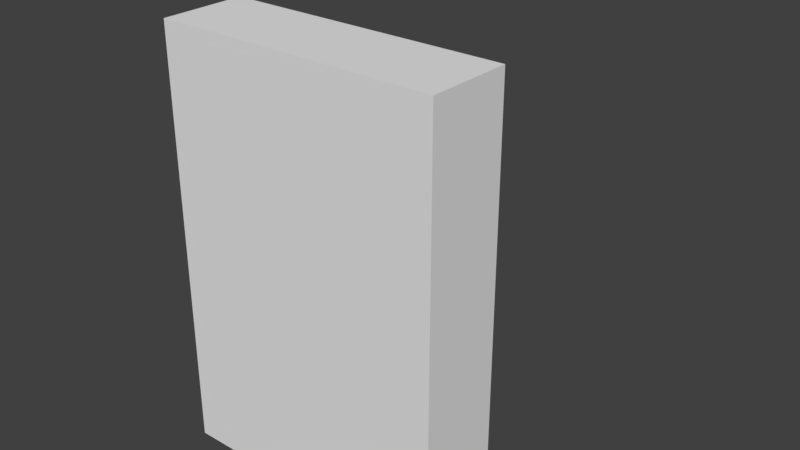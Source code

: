 # Source: gravestones.blend  (saved by Blender 2.79.6; exported with 4.5.12 LTS)
import bpy
from mathutils import Matrix  # noqa: F401  (used for matrix-valued properties, if any)

bpy.ops.wm.read_factory_settings(use_empty=True)
scene = bpy.context.scene
scene.name = 'Scene'

# ---- collections
col_collection_1 = bpy.data.collections.new('Collection 1'); scene.collection.children.link(col_collection_1)
col_collection_2 = bpy.data.collections.new('Collection 2'); scene.collection.children.link(col_collection_2)
col_collection_2.hide_render = True
col_collection_2.hide_viewport = True

# ---- world
world_world = bpy.data.worlds.new('World'); scene.world = world_world
world_world.color = (0.05088, 0.05088, 0.05088)
world_world.use_sun_shadow = False
world_world.sun_shadow_jitter_overblur = 0.0

# ---- meshes
me_cube_006 = bpy.data.meshes.new('Cube.006')
me_cube_006.from_pydata([(-0.3125, -0.125, -0.1875), (-0.3125, -0.125, 0.75), (-0.3125, 0.0625, -0.1875), (-0.3125, 0.0625, 0.75), (0.3125, -0.125, -0.1875), (0.3125, -0.125, 0.75), (0.3125, 0.0625, -0.1875), (0.3125, 0.0625, 0.75)], [], [(0, 1, 3, 2), (2, 3, 7, 6), (6, 7, 5, 4), (4, 5, 1, 0), (2, 6, 4, 0), (7, 3, 1, 5)])
me_cube_006.use_remesh_preserve_volume = False
me_cube_006.use_remesh_preserve_attributes = False
me_cube_006.use_mirror_vertex_groups = False
me_cube_006.update()
me_cube = bpy.data.meshes.new('Cube')
me_cube.from_pydata([(-0.5, -0.5, -0.5), (-0.5, -0.5, 0.5), (-0.5, 0.5, -0.5), (-0.5, 0.5, 0.5), (0.5, -0.5, -0.5), (0.5, -0.5, 0.5), (0.5, 0.5, -0.5), (0.5, 0.5, 0.5)], [], [(0, 1, 3, 2), (2, 3, 7, 6), (6, 7, 5, 4), (4, 5, 1, 0), (2, 6, 4, 0), (7, 3, 1, 5)])
me_cube.use_remesh_preserve_volume = False
me_cube.use_remesh_preserve_attributes = False
me_cube.use_mirror_vertex_groups = False
me_cube.update()
me_cube_005 = bpy.data.meshes.new('Cube.005')
me_cube_005.from_pydata([(-0.3125, -0.09375, -0.4688), (-0.3125, 0.09375, -0.4688), (0.3125, -0.09375, -0.4688), (0.3125, 0.09375, -0.4688), (-0.0625, 0.09375, -0.4688), (-0.0625, 0.09375, 0.4688), (-0.0625, -0.09375, -0.4688), (-0.0625, -0.09375, 0.4688), (0.0625, 0.09375, 0.4688), (0.0625, -0.09375, -0.4688), (0.0625, 0.09375, -0.4688), (0.0625, -0.09375, 0.4688), (-0.25, -0.09375, 0.2812), (-0.25, 0.09375, 0.2812), (0.25, 0.09375, 0.2812), (0.25, -0.09375, 0.2812), (-0.0625, -0.09375, 0.2812), (-0.0625, 0.09375, 0.2812), (0.0625, -0.09375, 0.2812), (0.0625, 0.09375, 0.2812), (-0.25, 0.09375, 0.1562), (0.25, 0.09375, 0.1562), (0.25, -0.09375, 0.1562), (-0.0625, -0.09375, 0.1562), (-0.0625, 0.09375, 0.1562), (0.0625, -0.09375, 0.1562), (0.0625, 0.09375, 0.1562), (-0.25, -0.09375, 0.1562), (-0.3125, 0.09375, -0.3438), (0.3125, 0.09375, -0.3438), (0.3125, -0.09375, -0.3438), (-0.0625, -0.09375, -0.09375), (-0.0625, 0.09375, -0.09375), (0.0625, -0.09375, -0.09375), (0.0625, 0.09375, -0.09375), (-0.3125, -0.09375, -0.3438)], [], [(10, 3, 2, 9), (8, 5, 7, 11), (1, 4, 6, 0), (18, 11, 7, 16), (4, 10, 9, 6), (17, 5, 8, 19), (24, 17, 19, 26), (22, 15, 18, 25), (20, 13, 17, 24), (25, 18, 16, 23), (23, 16, 12, 27), (21, 14, 15, 22), (26, 19, 14, 21), (27, 12, 13, 20), (33, 25, 23, 31), (32, 24, 26, 34), (4, 32, 34, 10), (2, 30, 33, 9), (1, 28, 32, 4), (9, 33, 31, 6), (6, 31, 35, 0), (3, 29, 30, 2), (10, 34, 29, 3), (0, 35, 28, 1), (30, 29, 34, 33), (28, 35, 31, 32), (33, 34, 26, 25), (31, 23, 24, 32), (26, 21, 22, 25), (20, 24, 23, 27), (13, 12, 16, 17), (15, 14, 19, 18), (8, 11, 18, 19), (7, 5, 17, 16)])
_uv = me_cube_005.uv_layers.new(name='UVMap')
_uv.uv.foreach_set('vector', [0.5625, 0.625, 0.8125, 0.625, 0.8125, 0.4375, 0.5625, 0.4375, 0.5625, 0.625, 0.4375, 0.625, 0.4375, 0.4375, 0.5625, 0.4375, 0.1875, 0.625, 0.4375, 0.625, 0.4375, 0.4375, 0.1875, 0.4375, 0.5625, 0.75, 0.5625, 0.9375, 0.4375, 0.9375, 0.4375, 0.75, 0.4375, 0.625, 0.5625, 0.625, 0.5625, 0.4375, 0.4375, 0.4375, 0.4375, 0.75, 0.4375, 0.9375, 0.5625, 0.9375, 0.5625, 0.75, 0.4375, 0.625, 0.4375, 0.75, 0.5625, 0.75, 0.5625, 0.625, 0.75, 0.625, 0.75, 0.75, 0.5625, 0.75, 0.5625, 0.625, 0.25, 0.625, 0.25, 0.75, 0.4375, 0.75, 0.4375, 0.625, 0.5625, 0.625, 0.5625, 0.75, 0.4375, 0.75, 0.4375, 0.625, 0.4375, 0.625, 0.4375, 0.75, 0.25, 0.75, 0.25, 0.625, 0.625, 0.625, 0.625, 0.75, 0.4375, 0.75, 0.4375, 0.625, 0.5625, 0.625, 0.5625, 0.75, 0.75, 0.75, 0.75, 0.625, 0.4375, 0.625, 0.4375, 0.75, 0.625, 0.75, 0.625, 0.625, 0.5625, 0.375, 0.5625, 0.625, 0.4375, 0.625, 0.4375, 0.375, 0.4375, 0.375, 0.4375, 0.625, 0.5625, 0.625, 0.5625, 0.375, 0.4375, 0.0, 0.4375, 0.375, 0.5625, 0.375, 0.5625, 0.0, 0.8125, 0.0, 0.8125, 0.125, 0.5625, 0.375, 0.5625, 0.0, 0.1875, 0.0, 0.1875, 0.125, 0.4375, 0.375, 0.4375, 0.0, 0.5625, 0.0, 0.5625, 0.375, 0.4375, 0.375, 0.4375, 0.0, 0.4375, 0.0, 0.4375, 0.375, 0.1875, 0.125, 0.1875, 0.0, 0.625, 0.0, 0.625, 0.125, 0.4375, 0.125, 0.4375, 0.0, 0.5625, 0.0, 0.5625, 0.375, 0.8125, 0.125, 0.8125, 0.0, 0.4375, 0.0, 0.4375, 0.125, 0.625, 0.125, 0.625, 0.0, 0.4375, 0.125, 0.625, 0.125, 0.625, 0.375, 0.4375, 0.375, 0.625, 0.125, 0.4375, 0.125, 0.4375, 0.375, 0.625, 0.375, 0.4375, 0.375, 0.625, 0.375, 0.625, 0.625, 0.4375, 0.625, 0.4375, 0.375, 0.4375, 0.625, 0.625, 0.625, 0.625, 0.375, 0.5625, 0.625, 0.75, 0.625, 0.75, 0.4375, 0.5625, 0.4375, 0.25, 0.625, 0.4375, 0.625, 0.4375, 0.4375, 0.25, 0.4375, 0.25, 0.625, 0.25, 0.4375, 0.4375, 0.4375, 0.4375, 0.625, 0.75, 0.4375, 0.75, 0.625, 0.5625, 0.625, 0.5625, 0.4375, 0.625, 0.9375, 0.4375, 0.9375, 0.4375, 0.75, 0.625, 0.75, 0.4375, 0.9375, 0.625, 0.9375, 0.625, 0.75, 0.4375, 0.75])
me_cube_005.use_remesh_preserve_volume = False
me_cube_005.use_remesh_preserve_attributes = False
me_cube_005.use_mirror_vertex_groups = False
me_cube_005.update()
me_cube_004 = bpy.data.meshes.new('Cube.004')
me_cube_004.from_pydata([(-0.375, -0.2188, -0.1875), (-0.375, -0.2188, 0.0625), (-0.375, 0.2188, -0.1875), (-0.375, 0.2188, 0.0625), (0.375, -0.2188, -0.1875), (0.375, -0.2188, 0.0625), (0.375, 0.2188, -0.1875), (0.375, 0.2188, 0.0625)], [], [(0, 1, 3, 2), (2, 3, 7, 6), (6, 7, 5, 4), (4, 5, 1, 0), (2, 6, 4, 0), (7, 3, 1, 5)])
_uv = me_cube_004.uv_layers.new(name='UVMap')
_uv.uv.foreach_set('vector', [0.125, 0.0, 0.125, 0.25, 0.5625, 0.25, 0.5625, 0.0, 0.125, 0.0, 0.125, 0.25, 0.875, 0.25, 0.875, 0.0, 0.5625, 0.0, 0.5625, 0.25, 0.125, 0.25, 0.125, 0.0, 0.875, 0.0, 0.875, 0.25, 0.125, 0.25, 0.125, 0.0, 0.125, 0.5625, 0.875, 0.5625, 0.875, 0.125, 0.125, 0.125, 0.875, 0.5625, 0.125, 0.5625, 0.125, 0.125, 0.875, 0.125])
me_cube_004.use_remesh_preserve_volume = False
me_cube_004.use_remesh_preserve_attributes = False
me_cube_004.use_mirror_vertex_groups = False
me_cube_004.update()
me_cube_003 = bpy.data.meshes.new('Cube.003')
me_cube_003.from_pydata([(-0.375, -0.2188, -0.1875), (-0.375, -0.2188, 0.1875), (-0.375, 0.2188, -0.1875), (-0.375, 0.2188, 0.0625), (0.375, -0.2188, -0.1875), (0.375, -0.2188, 0.1875), (0.375, 0.2188, -0.1875), (0.375, 0.2188, 0.0625)], [], [(0, 1, 3, 2), (2, 3, 7, 6), (6, 7, 5, 4), (4, 5, 1, 0), (2, 6, 4, 0), (7, 3, 1, 5)])
_uv = me_cube_003.uv_layers.new(name='UVMap')
_uv.uv.foreach_set('vector', [0.125, 0.0, 0.125, 0.375, 0.5625, 0.25, 0.5625, 0.0, 0.125, 0.0, 0.125, 0.25, 0.875, 0.25, 0.875, 0.0, 0.5625, 0.0, 0.5625, 0.25, 0.125, 0.375, 0.125, 0.0, 0.875, 0.0, 0.875, 0.375, 0.125, 0.375, 0.125, 0.0, 0.125, 0.5625, 0.875, 0.5625, 0.875, 0.125, 0.125, 0.125, 0.875, 0.5625, 0.125, 0.5625, 0.125, 0.125, 0.875, 0.125])
me_cube_003.use_remesh_preserve_volume = False
me_cube_003.use_remesh_preserve_attributes = False
me_cube_003.use_mirror_vertex_groups = False
me_cube_003.update()
me_cube_002 = bpy.data.meshes.new('Cube.002')
me_cube_002.from_pydata([(-0.375, -0.125, -0.5), (-0.375, -0.125, 0.3125), (-0.375, 0.125, -0.5), (-0.375, 0.125, 0.3125), (0.375, -0.125, -0.5), (0.375, -0.125, 0.3125), (0.375, 0.125, -0.5), (0.375, 0.125, 0.3125), (0.0, 0.125, -0.5), (0.0, 0.125, 0.4375), (0.0, -0.125, -0.5), (0.0, -0.125, 0.4375)], [], [(0, 1, 3, 2), (8, 9, 7, 6), (6, 7, 5, 4), (10, 11, 1, 0), (8, 6, 4, 10), (9, 3, 1, 11), (7, 9, 11, 5), (2, 8, 10, 0), (4, 5, 11, 10), (2, 3, 9, 8)])
_uv = me_cube_002.uv_layers.new(name='UVMap')
_uv.uv.foreach_set('vector', [0.375, 0.0, 0.375, 0.9375, 0.625, 0.9375, 0.625, 0.0, 0.5, 0.0, 0.5, 0.9375, 0.875, 0.8125, 0.875, 0.0, 0.625, 0.0, 0.625, 0.9375, 0.375, 0.9375, 0.375, 0.0, 0.5, 0.0, 0.5, 0.9375, 0.125, 0.8125, 0.125, 0.0, 0.5, 0.625, 0.875, 0.625, 0.875, 0.375, 0.5, 0.375, 0.5, 0.625, 0.125, 0.625, 0.125, 0.375, 0.5, 0.375, 0.875, 0.625, 0.5, 0.625, 0.5, 0.375, 0.875, 0.375, 0.125, 0.625, 0.5, 0.625, 0.5, 0.375, 0.125, 0.375, 0.875, 0.0, 0.875, 0.8125, 0.5, 0.9375, 0.5, 0.0, 0.125, 0.0, 0.125, 0.8125, 0.5, 0.9375, 0.5, 0.0])
me_cube_002.use_remesh_preserve_volume = False
me_cube_002.use_remesh_preserve_attributes = False
me_cube_002.use_mirror_vertex_groups = False
me_cube_002.update()
me_cube_000 = bpy.data.meshes.new('Cube.000')
me_cube_000.from_pydata([(-0.375, -0.125, -0.4688), (-0.375, -0.125, 0.4688), (-0.375, 0.125, -0.4688), (-0.375, 0.125, 0.4688), (0.375, -0.125, -0.4688), (0.375, -0.125, 0.4688), (0.375, 0.125, -0.4688), (0.375, 0.125, 0.4688)], [], [(0, 1, 3, 2), (2, 3, 7, 6), (6, 7, 5, 4), (4, 5, 1, 0), (2, 6, 4, 0), (7, 3, 1, 5)])
_uv = me_cube_000.uv_layers.new(name='UVMap')
_uv.uv.foreach_set('vector', [0.375, 0.0, 0.375, 0.9375, 0.625, 0.9375, 0.625, 0.0, 0.125, 0.0, 0.125, 0.9375, 0.875, 0.9375, 0.875, 0.0, 0.625, 0.0, 0.625, 0.9375, 0.375, 0.9375, 0.375, 0.0, 0.875, 0.0, 0.875, 0.9375, 0.125, 0.9375, 0.125, 0.0, 0.125, 0.625, 0.875, 0.625, 0.875, 0.375, 0.125, 0.375, 0.875, 0.625, 0.125, 0.625, 0.125, 0.375, 0.875, 0.375])
me_cube_000.use_remesh_preserve_volume = False
me_cube_000.use_remesh_preserve_attributes = False
me_cube_000.use_mirror_vertex_groups = False
me_cube_000.update()
me_cube_001 = bpy.data.meshes.new('Cube.001')
me_cube_001.from_pydata([(-0.125, -0.09375, -0.5), (-0.125, -0.09375, 0.0625), (-0.125, 0.09375, -0.5), (-0.125, 0.09375, 0.0625), (0.125, -0.09375, -0.5), (0.125, -0.09375, 0.0625), (0.125, 0.09375, -0.5), (0.125, 0.09375, 0.0625), (-0.125, -0.09375, 0.3125), (-0.125, 0.09375, 0.3125), (0.125, 0.09375, 0.3125), (0.125, -0.09375, 0.3125), (-0.125, -0.09375, 0.5), (-0.125, 0.09375, 0.5), (0.125, 0.09375, 0.5), (0.125, -0.09375, 0.5), (0.3125, 0.09375, 0.0625), (0.3125, -0.09375, 0.0625), (0.3125, 0.09375, 0.3125), (0.3125, -0.09375, 0.3125), (-0.3125, -0.09375, 0.0625), (-0.3125, 0.09375, 0.0625), (-0.3125, -0.09375, 0.3125), (-0.3125, 0.09375, 0.3125)], [], [(0, 1, 3, 2), (2, 3, 7, 6), (6, 7, 5, 4), (4, 5, 1, 0), (2, 6, 4, 0), (7, 3, 9, 10), (11, 10, 14, 15), (11, 5, 17, 19), (9, 3, 21, 23), (1, 5, 11, 8), (14, 13, 12, 15), (9, 8, 12, 13), (8, 11, 15, 12), (10, 9, 13, 14), (17, 16, 18, 19), (10, 11, 19, 18), (5, 7, 16, 17), (7, 10, 18, 16), (21, 20, 22, 23), (8, 9, 23, 22), (1, 8, 22, 20), (3, 1, 20, 21)])
_uv = me_cube_001.uv_layers.new(name='UVMap')
_uv.uv.foreach_set('vector', [0.4375, 0.0, 0.4375, 0.5625, 0.625, 0.5625, 0.625, 0.0, 0.375, 0.0, 0.375, 0.5625, 0.625, 0.5625, 0.625, 0.0, 0.625, 0.0, 0.625, 0.5625, 0.4375, 0.5625, 0.4375, 0.0, 0.625, 0.0, 0.625, 0.5625, 0.375, 0.5625, 0.375, 0.0, 0.375, 0.625, 0.625, 0.625, 0.625, 0.4375, 0.375, 0.4375, 0.625, 0.5625, 0.375, 0.5625, 0.375, 0.8125, 0.625, 0.8125, 0.4375, 0.8125, 0.625, 0.8125, 0.625, 1.0, 0.4375, 1.0, 0.625, 0.8125, 0.625, 0.5625, 0.8125, 0.5625, 0.8125, 0.8125, 0.375, 0.8125, 0.375, 0.5625, 0.1875, 0.5625, 0.1875, 0.8125, 0.375, 0.5625, 0.625, 0.5625, 0.625, 0.8125, 0.375, 0.8125, 0.625, 0.625, 0.375, 0.625, 0.375, 0.4375, 0.625, 0.4375, 0.625, 0.8125, 0.4375, 0.8125, 0.4375, 1.0, 0.625, 1.0, 0.375, 0.8125, 0.625, 0.8125, 0.625, 1.0, 0.375, 1.0, 0.625, 0.8125, 0.375, 0.8125, 0.375, 1.0, 0.625, 1.0, 0.4375, 0.5625, 0.625, 0.5625, 0.625, 0.8125, 0.4375, 0.8125, 0.625, 0.625, 0.625, 0.4375, 0.8125, 0.4375, 0.8125, 0.625, 0.625, 0.4375, 0.625, 0.625, 0.8125, 0.625, 0.8125, 0.4375, 0.625, 0.5625, 0.625, 0.8125, 0.8125, 0.8125, 0.8125, 0.5625, 0.625, 0.5625, 0.4375, 0.5625, 0.4375, 0.8125, 0.625, 0.8125, 0.375, 0.4375, 0.375, 0.625, 0.1875, 0.625, 0.1875, 0.4375, 0.375, 0.5625, 0.375, 0.8125, 0.1875, 0.8125, 0.1875, 0.5625, 0.375, 0.625, 0.375, 0.4375, 0.1875, 0.4375, 0.1875, 0.625])
me_cube_001.use_remesh_preserve_volume = False
me_cube_001.use_remesh_preserve_attributes = False
me_cube_001.use_mirror_vertex_groups = False
me_cube_001.update()

# ---- objects
ob_collisionhelper = bpy.data.objects.new('CollisionHelper', me_cube_006)
ob_bounds = bpy.data.objects.new('Bounds', me_cube)
ob_5 = bpy.data.objects.new('5', me_cube_005)
ob_4 = bpy.data.objects.new('4', me_cube_004)
ob_3 = bpy.data.objects.new('3', me_cube_003)
ob_2 = bpy.data.objects.new('2', me_cube_002)
ob_0 = bpy.data.objects.new('0', me_cube_000)
ob_1 = bpy.data.objects.new('1', me_cube_001)

# ---- transforms, parenting, visibility, modifiers, constraints
ob_collisionhelper.location = (0.0, -0.25, -0.3125)
ob_collisionhelper.lineart.crease_threshold = 0.0
ob_bounds.location = (0.0, 0.0, 0.0)
ob_bounds.hide_select = True
ob_bounds.hide_render = True
ob_bounds.display_type = 'WIRE'
ob_bounds.lineart.crease_threshold = 0.0
ob_5.location = (2.0, 0.0, -0.03125)
ob_5.lineart.crease_threshold = 0.0
ob_4.location = (1.0, 0.0, -0.3125)
ob_4.lineart.crease_threshold = 0.0
ob_3.location = (0.0, 0.0, -0.3125)
ob_3.lineart.crease_threshold = 0.0
ob_2.location = (-1.0, 0.0, 0.0)
ob_2.lineart.crease_threshold = 0.0
ob_0.location = (-3.0, 0.0, -0.03125)
ob_0.lineart.crease_threshold = 0.0
ob_1.location = (-2.0, 0.0, 0.0)
ob_1.lineart.crease_threshold = 0.0

# ---- collection membership
col_collection_1.objects.link(ob_collisionhelper)
col_collection_1.objects.link(ob_bounds)
col_collection_2.objects.link(ob_5)
col_collection_2.objects.link(ob_4)
col_collection_2.objects.link(ob_3)
col_collection_2.objects.link(ob_2)
col_collection_2.objects.link(ob_0)
col_collection_2.objects.link(ob_1)

# ---- scene / render settings (as saved in the file)
scene.frame_start = 1; scene.frame_end = 250; scene.frame_set(1)
scene.render.engine = 'BLENDER_EEVEE_NEXT'
scene.render.resolution_percentage = 50
scene.render.dither_intensity = 0.0
scene.cycles.use_denoising = False
scene.cycles.samples = 128
scene.cycles.sampling_pattern = 'TABULATED_SOBOL'
scene.cycles.use_adaptive_sampling = False
scene.cycles.use_light_tree = False
scene.view_settings.view_transform = 'Standard'
bpy.context.view_layer.update()

# ---- added for rendering (the .blend has no active camera and no usable light): camera, sun
cam_auto = bpy.data.cameras.new('AutoCamera')
cam_auto.lens = 50.0
cam_auto.sensor_width = 36.0
cam_auto.clip_end = 1000.0
ob_auto_camera = bpy.data.objects.new('AutoCamera', cam_auto)
scene.collection.objects.link(ob_auto_camera)
ob_auto_camera.location = (1.28037, -1.61457, 1.0243)
ob_auto_camera.rotation_euler = (1.09748, -7.21219e-08, 0.694738)
scene.camera = ob_auto_camera
light_auto_sun = bpy.data.lights.new('AutoSun', 'SUN')
light_auto_sun.energy = 3.0
light_auto_sun.angle = 0.0523599
ob_auto_sun = bpy.data.objects.new('AutoSun', light_auto_sun)
scene.collection.objects.link(ob_auto_sun)
ob_auto_sun.rotation_euler = (0.872665, 0.174533, 0.523599)
bpy.context.view_layer.update()
